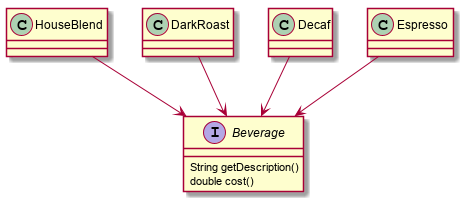

The diagram above was rendered by PlantUML. Its source (embedded in the PNG):
@startuml decorator

interface Beverage {
    String getDescription()
    double cost()
}

class HouseBlend {

}

class DarkRoast {

}
class Decaf {

}

class Espresso {
    
}
HouseBlend --> Beverage
DarkRoast --> Beverage
Decaf --> Beverage
Espresso --> Beverage
@enduml